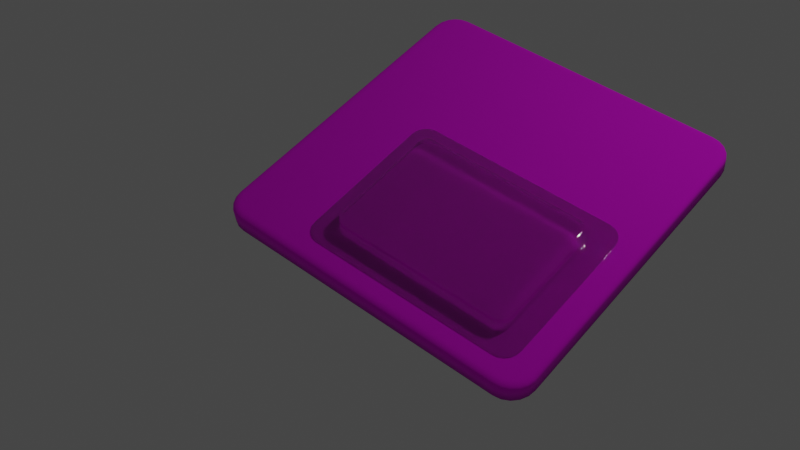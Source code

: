 # Source: case.blend  (saved by Blender 3.1.7; exported with 4.5.12 LTS)
import bpy
from mathutils import Matrix  # noqa: F401  (used for matrix-valued properties, if any)

bpy.ops.wm.read_factory_settings(use_empty=True)
scene = bpy.context.scene
scene.name = 'Scene'

# ---- collections
col_collection = bpy.data.collections.new('Collection'); scene.collection.children.link(col_collection)

# ---- images (referenced by path relative to the original .blend; pixels are not part of the script)
import os
ASSET_DIR = os.environ.get("B2B_ASSET_DIR", "")  # directory of the original .blend (textures are referenced by path, not embedded)
HERE = os.path.dirname(os.path.abspath(__file__))  # packed textures are extracted next to this script under _unpacked/

def load_image(name, relpath, width, height, colorspace="sRGB"):
    """Load a texture the original file referenced (path relative to the .blend, or extracted next to this script)."""
    p = next((c for c in (os.path.join(HERE, relpath), os.path.join(ASSET_DIR, relpath)) if relpath and os.path.exists(c)), "")
    if p:
        img = bpy.data.images.load(p, check_existing=True)
        img.name = name
    else:  # same state as the original file: an image datablock whose file is absent (Cycles renders it pink)
        img = bpy.data.images.new(name, width, height)
        img.source = "FILE"
        img.filepath = "//" + (relpath or name)
    img.colorspace_settings.name = colorspace
    return img
img_texture11_png = load_image('texture11.png', 'texture11.png', 1024, 1024, 'sRGB')

# ---- materials (node trees are filled in below, after node groups)
mat_material = bpy.data.materials.new('Material')
mat_material.alpha_threshold = 0.0
mat_material.use_transparent_shadow = False
mat_material.line_color = (0.0, 0.0, 0.0, 1.0)
mat_material_001 = bpy.data.materials.new('Material.001')
mat_material_001.use_transparent_shadow = False
mat_material_001.use_raytrace_refraction = True
mat_material_001.use_screen_refraction = True
mat_material_001.thickness_mode = 'SLAB'

# ---- material node trees
mat_material.use_nodes = True; mat_material.node_tree.nodes.clear()
_N = mat_material.node_tree.nodes; _L = mat_material.node_tree.links
n0 = _N.new('ShaderNodeOutputMaterial'); n0.name = 'Material Output'; n0.location = (300, 300)
n1 = _N.new('ShaderNodeBsdfPrincipled'); n1.name = 'Principled BSDF'; n1.location = (10, 300)
n1.distribution = 'GGX'
n1.subsurface_method = 'RANDOM_WALK_SKIN'
n1.inputs[2].default_value = 1.0
n1.inputs[3].default_value = 1.45
n1.inputs[27].default_value = (0.9911, 0.02624, 0.1529, 1.0)
n2 = _N.new('ShaderNodeTexImage'); n2.name = 'Image Texture'; n2.location = (-365, 181)
n2.image = img_texture11_png
n2.interpolation = 'Cubic'
_L.new(n1.outputs[0], n0.inputs[0])
_L.new(n2.outputs[0], n1.inputs[0])
n0.is_active_output = True
mat_material_001.use_nodes = True; mat_material_001.node_tree.nodes.clear()
_N = mat_material_001.node_tree.nodes; _L = mat_material_001.node_tree.links
n0 = _N.new('ShaderNodeBsdfPrincipled'); n0.name = 'Principled BSDF'; n0.location = (10, 300)
n0.distribution = 'GGX'
n0.subsurface_method = 'RANDOM_WALK_SKIN'
n0.inputs[2].default_value = 0.0
n0.inputs[3].default_value = 1.45
n0.inputs[18].default_value = 1.0
n0.inputs[27].default_value = (0.0, 0.0, 0.0, 1.0)
n0.inputs[28].default_value = 1.0
n1 = _N.new('ShaderNodeOutputMaterial'); n1.name = 'Material Output'; n1.location = (300, 300)
_L.new(n0.outputs[0], n1.inputs[0])
n1.is_active_output = True

# ---- world
world_world = bpy.data.worlds.new('World'); scene.world = world_world
world_world.use_nodes = True; world_world.node_tree.nodes.clear()
_N = world_world.node_tree.nodes; _L = world_world.node_tree.links
n0 = _N.new('ShaderNodeOutputWorld'); n0.name = 'World Output'; n0.location = (300, 300)
n1 = _N.new('ShaderNodeBackground'); n1.name = 'Background'; n1.location = (10, 300)
n1.inputs[0].default_value = (0.05088, 0.05088, 0.05088, 1.0)
_L.new(n1.outputs[0], n0.inputs[0])
n0.is_active_output = True
world_world.color = (0.05088, 0.05088, 0.05088)
world_world.use_sun_shadow = False
world_world.sun_shadow_jitter_overblur = 0.0

# ---- cameras
cam_camera = bpy.data.cameras.new('Camera')
cam_camera.clip_end = 100.0
cam_camera.ortho_scale = 7.314

# ---- lights
light_light = bpy.data.lights.new('Light', 'POINT')
light_light.transmission_factor = 0.0
light_light.energy = 100.0
light_light.shadow_soft_size = 0.1
light_light.shadow_maximum_resolution = 0.006
light_light.use_absolute_resolution = True

# ---- meshes
me_cube = bpy.data.meshes.new('Cube')
me_cube.from_pydata([(0.8541, 1.0, -1.0), (1.0, 0.8541, -1.0), (0.8992, 0.9929, -1.0), (0.9399, 0.9721, -1.0), (0.9721, 0.9399, -1.0), (0.9929, 0.8992, -1.0), (1.0, -0.8541, -1.0), (0.8541, -1.0, -1.0), (0.9929, -0.8992, -1.0), (0.9721, -0.9399, -1.0), (0.9399, -0.9721, -1.0), (0.8992, -0.9929, -1.0), (-1.0, 0.8541, -1.0), (-0.8541, 1.0, -1.0), (-0.9929, 0.8992, -1.0), (-0.9721, 0.9399, -1.0), (-0.9399, 0.9721, -1.0), (-0.8992, 0.9929, -1.0), (-0.8541, -1.0, -1.0), (-1.0, -0.8541, -1.0), (-0.8992, -0.9929, -1.0), (-0.9399, -0.9721, -1.0), (-0.9721, -0.9399, -1.0), (-0.9929, -0.8992, -1.0), (0.9494, 0.8501, 1.182), (1.0, 0.8541, 0.6646), (0.965, 0.8513, 1.157), (0.9791, 0.8525, 1.084), (0.9903, 0.8533, 0.969), (0.9975, 0.8539, 0.8246), (0.8501, 0.9494, 1.182), (0.8541, 1.0, 0.6646), (0.8513, 0.965, 1.157), (0.8525, 0.9791, 1.084), (0.8533, 0.9903, 0.969), (0.8539, 0.9975, 0.8246), (0.9441, 0.8833, 1.182), (0.9929, 0.8992, 0.6646), (0.9592, 0.8882, 1.157), (0.9728, 0.8927, 1.084), (0.9835, 0.8962, 0.969), (0.9905, 0.8984, 0.8246), (0.9307, 0.9097, 1.182), (0.9721, 0.9399, 0.6646), (0.9435, 0.919, 1.157), (0.955, 0.9274, 1.084), (0.9642, 0.9341, 0.969), (0.9701, 0.9384, 0.8246), (0.9097, 0.9307, 1.182), (0.9399, 0.9721, 0.6646), (0.919, 0.9435, 1.157), (0.9274, 0.955, 1.084), (0.9341, 0.9642, 0.969), (0.9384, 0.9701, 0.8246), (0.8833, 0.9441, 1.182), (0.8992, 0.9929, 0.6646), (0.8882, 0.9592, 1.157), (0.8927, 0.9728, 1.084), (0.8962, 0.9835, 0.969), (0.8984, 0.9905, 0.8246), (0.8501, -0.9494, 1.182), (0.8541, -1.0, 0.6646), (0.8513, -0.965, 1.157), (0.8525, -0.9791, 1.084), (0.8533, -0.9903, 0.969), (0.8539, -0.9975, 0.8246), (0.9494, -0.8501, 1.182), (1.0, -0.8541, 0.6646), (0.965, -0.8513, 1.157), (0.9791, -0.8525, 1.084), (0.9903, -0.8533, 0.969), (0.9975, -0.8539, 0.8246), (0.8833, -0.9441, 1.182), (0.8992, -0.9929, 0.6646), (0.8882, -0.9592, 1.157), (0.8927, -0.9728, 1.084), (0.8962, -0.9835, 0.969), (0.8984, -0.9905, 0.8246), (0.9097, -0.9307, 1.182), (0.9399, -0.9721, 0.6646), (0.919, -0.9435, 1.157), (0.9274, -0.955, 1.084), (0.9341, -0.9642, 0.969), (0.9384, -0.9701, 0.8246), (0.9307, -0.9097, 1.182), (0.9721, -0.9399, 0.6646), (0.9435, -0.919, 1.157), (0.955, -0.9274, 1.084), (0.9642, -0.9341, 0.969), (0.9701, -0.9384, 0.8246), (0.9441, -0.8833, 1.182), (0.9929, -0.8992, 0.6646), (0.9592, -0.8882, 1.157), (0.9728, -0.8927, 1.084), (0.9835, -0.8962, 0.969), (0.9905, -0.8984, 0.8246), (-0.8501, 0.9494, 1.182), (-0.8541, 1.0, 0.6646), (-0.8513, 0.965, 1.157), (-0.8525, 0.9791, 1.084), (-0.8533, 0.9903, 0.969), (-0.8539, 0.9975, 0.8246), (-0.9494, 0.8501, 1.182), (-1.0, 0.8541, 0.6646), (-0.965, 0.8513, 1.157), (-0.9791, 0.8525, 1.084), (-0.9903, 0.8533, 0.969), (-0.9975, 0.8539, 0.8246), (-0.8833, 0.9441, 1.182), (-0.8992, 0.9929, 0.6646), (-0.8882, 0.9592, 1.157), (-0.8927, 0.9728, 1.084), (-0.8962, 0.9835, 0.969), (-0.8984, 0.9905, 0.8246), (-0.9097, 0.9307, 1.182), (-0.9399, 0.9721, 0.6646), (-0.919, 0.9435, 1.157), (-0.9274, 0.955, 1.084), (-0.9341, 0.9642, 0.969), (-0.9384, 0.9701, 0.8246), (-0.9307, 0.9097, 1.182), (-0.9721, 0.9399, 0.6646), (-0.9435, 0.919, 1.157), (-0.955, 0.9274, 1.084), (-0.9642, 0.9341, 0.969), (-0.9701, 0.9384, 0.8246), (-0.9441, 0.8833, 1.182), (-0.9929, 0.8992, 0.6646), (-0.9592, 0.8882, 1.157), (-0.9728, 0.8927, 1.084), (-0.9835, 0.8962, 0.969), (-0.9905, 0.8984, 0.8246), (-0.9494, -0.8501, 1.182), (-1.0, -0.8541, 0.6646), (-0.965, -0.8513, 1.157), (-0.9791, -0.8525, 1.084), (-0.9903, -0.8533, 0.969), (-0.9975, -0.8539, 0.8246), (-0.8501, -0.9494, 1.182), (-0.8541, -1.0, 0.6646), (-0.8513, -0.965, 1.157), (-0.8525, -0.9791, 1.084), (-0.8533, -0.9903, 0.969), (-0.8539, -0.9975, 0.8246), (-0.9441, -0.8833, 1.182), (-0.9929, -0.8992, 0.6646), (-0.9592, -0.8882, 1.157), (-0.9728, -0.8927, 1.084), (-0.9835, -0.8962, 0.969), (-0.9905, -0.8984, 0.8246), (-0.9307, -0.9097, 1.182), (-0.9721, -0.9399, 0.6646), (-0.9435, -0.919, 1.157), (-0.955, -0.9274, 1.084), (-0.9642, -0.9341, 0.969), (-0.9701, -0.9384, 0.8246), (-0.9097, -0.9307, 1.182), (-0.9399, -0.9721, 0.6646), (-0.919, -0.9435, 1.157), (-0.9274, -0.955, 1.084), (-0.9341, -0.9642, 0.969), (-0.9384, -0.9701, 0.8246), (-0.8833, -0.9441, 1.182), (-0.8992, -0.9929, 0.6646), (-0.8882, -0.9592, 1.157), (-0.8927, -0.9728, 1.084), (-0.8962, -0.9835, 0.969), (-0.8984, -0.9905, 0.8246)], [], [(12, 14, 15, 16, 17, 13, 0, 2, 3, 4, 5, 1, 6, 8, 9, 10, 11, 7, 18, 20, 21, 22, 23, 19), (109, 17, 16, 115), (91, 8, 6, 67), (55, 2, 0, 31), (24, 36, 42, 48, 54, 30, 96, 108, 114, 120, 126, 102, 132, 144, 150, 156, 162, 138, 60, 72, 78, 84, 90, 66), (1, 25, 67, 6), (43, 4, 3, 49), (49, 3, 2, 55), (61, 7, 11, 73), (13, 97, 31, 0), (22, 151, 145, 23), (20, 163, 157, 21), (21, 157, 151, 22), (18, 139, 163, 20), (7, 61, 139, 18), (79, 10, 9, 85), (85, 9, 8, 91), (97, 13, 17, 109), (73, 11, 10, 79), (127, 14, 12, 103), (115, 16, 15, 121), (121, 15, 14, 127), (23, 145, 133, 19), (19, 133, 103, 12), (37, 5, 4, 43), (36, 24, 26, 38), (38, 26, 27, 39), (39, 27, 28, 40), (40, 28, 29, 41), (41, 29, 25, 37), (42, 36, 38, 44), (44, 38, 39, 45), (45, 39, 40, 46), (46, 40, 41, 47), (47, 41, 37, 43), (48, 42, 44, 50), (50, 44, 45, 51), (51, 45, 46, 52), (52, 46, 47, 53), (53, 47, 43, 49), (54, 48, 50, 56), (56, 50, 51, 57), (57, 51, 52, 58), (58, 52, 53, 59), (59, 53, 49, 55), (30, 54, 56, 32), (32, 56, 57, 33), (33, 57, 58, 34), (34, 58, 59, 35), (35, 59, 55, 31), (138, 162, 164, 140), (140, 164, 165, 141), (141, 165, 166, 142), (142, 166, 167, 143), (143, 167, 163, 139), (162, 156, 158, 164), (164, 158, 159, 165), (165, 159, 160, 166), (166, 160, 161, 167), (167, 161, 157, 163), (156, 150, 152, 158), (158, 152, 153, 159), (159, 153, 154, 160), (160, 154, 155, 161), (161, 155, 151, 157), (150, 144, 146, 152), (152, 146, 147, 153), (153, 147, 148, 154), (154, 148, 149, 155), (155, 149, 145, 151), (144, 132, 134, 146), (146, 134, 135, 147), (147, 135, 136, 148), (148, 136, 137, 149), (149, 137, 133, 145), (72, 60, 62, 74), (74, 62, 63, 75), (75, 63, 64, 76), (76, 64, 65, 77), (77, 65, 61, 73), (78, 72, 74, 80), (80, 74, 75, 81), (81, 75, 76, 82), (82, 76, 77, 83), (83, 77, 73, 79), (84, 78, 80, 86), (86, 80, 81, 87), (87, 81, 82, 88), (88, 82, 83, 89), (89, 83, 79, 85), (90, 84, 86, 92), (92, 86, 87, 93), (93, 87, 88, 94), (94, 88, 89, 95), (95, 89, 85, 91), (66, 90, 92, 68), (68, 92, 93, 69), (69, 93, 94, 70), (70, 94, 95, 71), (71, 95, 91, 67), (108, 96, 98, 110), (110, 98, 99, 111), (111, 99, 100, 112), (112, 100, 101, 113), (113, 101, 97, 109), (114, 108, 110, 116), (116, 110, 111, 117), (117, 111, 112, 118), (118, 112, 113, 119), (119, 113, 109, 115), (120, 114, 116, 122), (122, 116, 117, 123), (123, 117, 118, 124), (124, 118, 119, 125), (125, 119, 115, 121), (126, 120, 122, 128), (128, 122, 123, 129), (129, 123, 124, 130), (130, 124, 125, 131), (131, 125, 121, 127), (102, 126, 128, 104), (104, 128, 129, 105), (105, 129, 130, 106), (106, 130, 131, 107), (107, 131, 127, 103), (96, 30, 32, 98), (98, 32, 33, 99), (99, 33, 34, 100), (100, 34, 35, 101), (101, 35, 31, 97), (24, 66, 68, 26), (26, 68, 69, 27), (27, 69, 70, 28), (28, 70, 71, 29), (29, 71, 67, 25), (103, 133, 137, 107), (107, 137, 136, 106), (106, 136, 135, 105), (105, 135, 134, 104), (104, 134, 132, 102), (139, 61, 65, 143), (143, 65, 64, 142), (142, 64, 63, 141), (141, 63, 62, 140), (140, 62, 60, 138), (25, 1, 5, 37)])
me_cube.polygons.foreach_set('use_smooth', [True] * 146)
_uv = me_cube.uv_layers.new(name='UVMap')
_uv.uv.foreach_set('vector', [1.881, 0.9153, 1.878, 0.9367, 1.868, 0.9559, 1.853, 0.9712, 1.833, 0.9811, 1.812, 0.9845, 1.002, 0.9845, 0.9807, 0.9811, 0.9614, 0.9713, 0.9461, 0.9559, 0.9363, 0.9367, 0.9329, 0.9153, 0.9329, 0.1054, 0.9363, 0.084, 0.9461, 0.06471, 0.9614, 0.04941, 0.9807, 0.03958, 1.002, 0.0362, 1.812, 0.0362, 1.833, 0.03958, 1.853, 0.04941, 1.868, 0.06471, 1.878, 0.084, 1.881, 0.1054, 0.008663, 1.885, 0.9329, 1.885, 0.9329, 1.904, 0.008663, 1.904, 0.008663, 0.084, 0.9329, 0.084, 0.9329, 0.1054, 0.008663, 0.1054, 0.008663, 1.032, 0.9329, 1.032, 0.9329, 1.054, 0.008663, 1.054, -0.03935, 0.9134, -0.04184, 0.9292, -0.04821, 0.9417, -0.05814, 0.9516, -0.07065, 0.958, -0.08641, 0.9605, -0.8925, 0.9605, -0.9083, 0.958, -0.9208, 0.9516, -0.9307, 0.9417, -0.9371, 0.9292, -0.9396, 0.9134, -0.9396, 0.1073, -0.9371, 0.09151, -0.9307, 0.079, -0.9208, 0.06907, -0.9083, 0.0627, -0.8925, 0.0602, -0.08641, 0.0602, -0.07065, 0.0627, -0.05814, 0.06907, -0.04822, 0.079, -0.04184, 0.09151, -0.03935, 0.1073, 0.9329, 0.9153, 0.008663, 0.9153, 0.008663, 0.1054, 0.9329, 0.1054, 0.008663, 0.9559, 0.9329, 0.9559, 0.9329, 1.013, 0.008663, 1.013, 0.008663, 1.013, 0.9329, 1.013, 0.9329, 1.032, 0.008663, 1.032, 0.008663, -0.03298, 0.9329, -0.03298, 0.9329, -0.0116, 0.008663, -0.0116, 0.9329, 1.864, 0.008663, 1.864, 0.008663, 1.054, 0.9329, 1.054, 0.9329, 2.852, 0.008663, 2.852, 0.008663, 2.833, 0.9329, 2.833, 0.9329, -0.8643, 0.008663, -0.8643, 0.008663, -0.8836, 0.9329, -0.8835, 0.9329, 2.881, 0.008663, 2.881, 0.008663, 2.852, 0.9329, 2.852, 0.9329, -0.8429, 0.008663, -0.8429, 0.008663, -0.8643, 0.9329, -0.8643, 0.9329, -0.03298, 0.008663, -0.03298, 0.008663, -0.8429, 0.9329, -0.8429, 0.008663, 0.007682, 0.9329, 0.007682, 0.9329, 0.06471, 0.008663, 0.06471, 0.008663, 0.06471, 0.9329, 0.06471, 0.9329, 0.084, 0.008663, 0.084, 0.008663, 1.864, 0.9329, 1.864, 0.9329, 1.885, 0.008663, 1.885, 0.008663, -0.0116, 0.9329, -0.0116, 0.9329, 0.007682, 0.008663, 0.007682, 0.008663, 1.981, 0.9329, 1.981, 0.9329, 2.002, 0.008663, 2.002, 0.008663, 1.904, 0.9329, 1.904, 0.9329, 1.961, 0.008663, 1.961, 0.008663, 1.961, 0.9329, 1.961, 0.9329, 1.981, 0.008663, 1.981, 0.9329, 2.833, 0.008663, 2.833, 0.008663, 2.812, 0.9329, 2.812, 0.9329, 2.812, 0.008663, 2.812, 0.008663, 2.002, 0.9329, 2.002, 0.008663, 0.9367, 0.9329, 0.9367, 0.9329, 0.9559, 0.008663, 0.9559, -0.04184, 0.9292, -0.03935, 0.9134, -0.03193, 0.914, -0.0347, 0.9315, -0.0347, 0.9315, -0.03193, 0.914, -0.02524, 0.9145, -0.02825, 0.9336, -0.02825, 0.9336, -0.02524, 0.9145, -0.005447, 0.9153, -0.005447, 0.9359, -0.005447, 0.9359, -0.005447, 0.9153, 0.001245, 0.9153, 0.001245, 0.9365, 0.001245, 0.9365, 0.001245, 0.9153, 0.008663, 0.9153, 0.008663, 0.9367, -0.04821, 0.9417, -0.04184, 0.9292, -0.0347, 0.9315, -0.04214, 0.9461, -0.04214, 0.9461, -0.0347, 0.9315, -0.02825, 0.9336, -0.03666, 0.9501, -0.03666, 0.9501, -0.02825, 0.9336, -0.01906, 0.9373, -0.02822, 0.9553, -0.005447, 0.9553, -0.005447, 0.9373, 0.001245, 0.9368, 0.001245, 0.9558, 0.001245, 0.9558, 0.001245, 0.9368, 0.008663, 0.9367, 0.008663, 0.9559, -0.05814, 0.9516, -0.04821, 0.9417, -0.04214, 0.9461, -0.05373, 0.9577, -0.05373, 0.9577, -0.04214, 0.9461, -0.03666, 0.9501, -0.04975, 0.9631, -0.04975, 0.9631, -0.03666, 0.9501, -0.02907, 0.9565, -0.04334, 0.9707, -0.005447, 1.011, -0.005447, 0.9579, 0.001245, 0.9564, 0.001245, 1.012, 0.001245, 1.012, 0.001245, 0.9564, 0.008663, 0.9559, 0.008663, 1.013, -0.07065, 0.958, -0.05814, 0.9516, -0.05373, 0.9577, -0.06833, 0.9651, -0.06833, 0.9651, -0.05373, 0.9577, -0.04975, 0.9631, -0.06624, 0.9715, -0.06624, 0.9715, -0.04975, 0.9631, -0.0445, 0.9716, -0.06249, 0.9807, -0.005447, 1.032, -0.005447, 1.014, 0.001245, 1.013, 0.001245, 1.032, 0.001245, 1.032, 0.001245, 1.013, 0.008663, 1.013, 0.008663, 1.032, -0.08641, 0.9605, -0.07065, 0.958, -0.06833, 0.9651, -0.08583, 0.9679, -0.08583, 0.9679, -0.06833, 0.9651, -0.06624, 0.9715, -0.0853, 0.9746, -0.0853, 0.9746, -0.06624, 0.9715, -0.06386, 0.9812, -0.08416, 0.9844, -0.005447, 1.053, -0.005447, 1.033, 0.001245, 1.032, 0.001245, 1.054, 0.001245, 1.054, 0.001245, 1.032, 0.008663, 1.032, 0.008663, 1.054, -0.8925, 0.0602, -0.9083, 0.0627, -0.9106, 0.05556, -0.8931, 0.05278, -0.8931, 0.05278, -0.9106, 0.05556, -0.9127, 0.04911, -0.8937, 0.04609, -0.8937, 0.04609, -0.9127, 0.04911, -0.9151, 0.03947, -0.8948, 0.03625, -0.005447, -0.8432, -0.005447, -0.8635, 0.001245, -0.8641, 0.001245, -0.843, 0.001245, -0.843, 0.001245, -0.8641, 0.008663, -0.8643, 0.008663, -0.8429, -0.9083, 0.0627, -0.9208, 0.06907, -0.9252, 0.063, -0.9106, 0.05556, -0.9106, 0.05556, -0.9252, 0.063, -0.9292, 0.05752, -0.9127, 0.04911, -0.9127, 0.04911, -0.9292, 0.05752, -0.9344, 0.04908, -0.9165, 0.03991, -0.005447, -0.8649, -0.005447, -0.8829, 0.001245, -0.8834, 0.001245, -0.8644, 0.001245, -0.8644, 0.001245, -0.8834, 0.008663, -0.8836, 0.008663, -0.8643, -0.9208, 0.06907, -0.9307, 0.079, -0.9368, 0.07458, -0.9252, 0.063, -0.9252, 0.063, -0.9368, 0.07458, -0.9423, 0.0706, -0.9292, 0.05752, -0.9292, 0.05752, -0.9423, 0.0706, -0.9499, 0.0642, -0.9356, 0.04992, -0.005447, 2.88, -0.005447, 2.853, 0.001245, 2.853, 0.001245, 2.881, 0.001245, 2.881, 0.001245, 2.853, 0.008663, 2.852, 0.008663, 2.881, -0.9307, 0.079, -0.9371, 0.09151, -0.9442, 0.08919, -0.9368, 0.07458, -0.9368, 0.07458, -0.9442, 0.08919, -0.9507, 0.08709, -0.9423, 0.0706, -0.9423, 0.0706, -0.9507, 0.08709, -0.9599, 0.08335, -0.9507, 0.06536, -0.005447, 2.852, -0.005447, 2.834, 0.001245, 2.833, 0.001245, 2.852, 0.001245, 2.852, 0.001245, 2.833, 0.008663, 2.833, 0.008663, 2.852, -0.9371, 0.09151, -0.9396, 0.1073, -0.947, 0.1067, -0.9442, 0.08919, -0.9442, 0.08919, -0.947, 0.1067, -0.9537, 0.1062, -0.9507, 0.08709, -0.9507, 0.08709, -0.9537, 0.1062, -0.9635, 0.105, -0.9603, 0.08472, -0.005447, 2.832, -0.005446, 2.812, 0.001245, 2.812, 0.001245, 2.833, 0.001245, 2.833, 0.001245, 2.812, 0.008663, 2.812, 0.008663, 2.833, -0.07065, 0.0627, -0.08641, 0.0602, -0.08582, 0.05278, -0.06833, 0.05556, -0.06833, 0.05556, -0.08582, 0.05278, -0.0853, 0.04609, -0.06624, 0.04911, -0.06624, 0.04911, -0.0853, 0.04609, -0.08416, 0.03625, -0.06386, 0.03947, -0.005447, -0.01232, -0.005447, -0.03262, 0.001245, -0.03289, 0.001245, -0.01179, 0.001245, -0.01179, 0.001245, -0.03289, 0.008663, -0.03298, 0.008663, -0.0116, -0.05814, 0.06907, -0.07065, 0.0627, -0.06833, 0.05556, -0.05373, 0.063, -0.05373, 0.063, -0.06833, 0.05556, -0.06624, 0.04911, -0.04975, 0.05751, -0.04975, 0.05751, -0.06624, 0.04911, -0.06249, 0.03991, -0.0445, 0.04908, -0.005447, 0.007035, -0.005447, -0.01096, 0.001245, -0.01144, 0.001245, 0.007516, 0.001245, 0.007516, 0.001245, -0.01144, 0.008663, -0.0116, 0.008663, 0.007682, -0.04822, 0.079, -0.05814, 0.06907, -0.05373, 0.063, -0.04214, 0.07458, -0.04214, 0.07458, -0.05373, 0.063, -0.04975, 0.05751, -0.03666, 0.0706, -0.03666, 0.0706, -0.04975, 0.05751, -0.04334, 0.04992, -0.02907, 0.0642, -0.005447, 0.0628, -0.005447, 0.009596, 0.001245, 0.008172, 0.001245, 0.06422, 0.001245, 0.06422, 0.001245, 0.008172, 0.008663, 0.007682, 0.008663, 0.06471, -0.04184, 0.09151, -0.04822, 0.079, -0.04214, 0.07458, -0.0347, 0.08919, -0.0347, 0.08919, -0.04214, 0.07458, -0.03666, 0.0706, -0.02826, 0.08709, -0.02826, 0.08709, -0.03666, 0.0706, -0.02822, 0.06536, -0.01906, 0.08335, -0.005447, 0.08335, -0.005447, 0.06536, 0.001245, 0.06488, 0.001245, 0.08383, 0.001245, 0.08383, 0.001245, 0.06488, 0.008663, 0.06471, 0.008663, 0.084, -0.03935, 0.1073, -0.04184, 0.09151, -0.0347, 0.08919, -0.03193, 0.1067, -0.03193, 0.1067, -0.0347, 0.08919, -0.02826, 0.08709, -0.02524, 0.1062, -0.02524, 0.1062, -0.02826, 0.08709, -0.005447, 0.08472, -0.005447, 0.1054, -0.005447, 0.1054, -0.005447, 0.08472, 0.001245, 0.08418, 0.001245, 0.1054, 0.001245, 0.1054, 0.001245, 0.08418, 0.008663, 0.084, 0.008663, 0.1054, -0.9083, 0.958, -0.8925, 0.9605, -0.8931, 0.9679, -0.9106, 0.9651, -0.9106, 0.9651, -0.8931, 0.9679, -0.8936, 0.9746, -0.9127, 0.9715, -0.9127, 0.9715, -0.8936, 0.9746, -0.8948, 0.9844, -0.9151, 0.9812, -0.005447, 1.884, -0.005447, 1.864, 0.001245, 1.864, 0.001245, 1.885, 0.001245, 1.885, 0.001245, 1.864, 0.008663, 1.864, 0.008663, 1.885, -0.9208, 0.9516, -0.9083, 0.958, -0.9106, 0.9651, -0.9252, 0.9577, -0.9252, 0.9577, -0.9106, 0.9651, -0.9127, 0.9715, -0.9292, 0.9631, -0.9292, 0.9631, -0.9127, 0.9715, -0.9165, 0.9807, -0.9344, 0.9716, -0.005447, 1.904, -0.005447, 1.886, 0.001245, 1.885, 0.001245, 1.904, 0.001245, 1.904, 0.001245, 1.885, 0.008663, 1.885, 0.008663, 1.904, -0.9307, 0.9417, -0.9208, 0.9516, -0.9252, 0.9577, -0.9368, 0.9461, -0.9368, 0.9461, -0.9252, 0.9577, -0.9292, 0.9631, -0.9423, 0.9501, -0.9423, 0.9501, -0.9292, 0.9631, -0.9356, 0.9707, -0.9499, 0.9565, -0.005447, 1.959, -0.005447, 1.906, 0.001245, 1.905, 0.001245, 1.961, 0.001245, 1.961, 0.001245, 1.905, 0.008663, 1.904, 0.008663, 1.961, -0.9371, 0.9292, -0.9307, 0.9417, -0.9368, 0.9461, -0.9442, 0.9315, -0.9442, 0.9315, -0.9368, 0.9461, -0.9423, 0.9501, -0.9507, 0.9336, -0.9507, 0.9336, -0.9423, 0.9501, -0.9507, 0.9553, -0.9599, 0.9373, -0.005447, 1.98, -0.005447, 1.962, 0.001245, 1.961, 0.001245, 1.98, 0.001245, 1.98, 0.001245, 1.961, 0.008663, 1.961, 0.008663, 1.981, -0.9396, 0.9134, -0.9371, 0.9292, -0.9442, 0.9315, -0.947, 0.914, -0.947, 0.914, -0.9442, 0.9315, -0.9507, 0.9336, -0.9537, 0.9145, -0.9537, 0.9145, -0.9507, 0.9336, -0.9603, 0.9359, -0.9635, 0.9156, -0.005447, 2.002, -0.005447, 1.981, 0.001245, 1.981, 0.001245, 2.002, 0.001245, 2.002, 0.001245, 1.981, 0.008663, 1.981, 0.008663, 2.002, -0.8925, 0.9605, -0.08641, 0.9605, -0.08583, 0.9679, -0.8931, 0.9679, -0.8931, 0.9679, -0.08583, 0.9679, -0.0853, 0.9746, -0.8936, 0.9746, -0.8936, 0.9746, -0.0853, 0.9746, -0.08488, 0.9845, -0.8941, 0.9845, -0.005447, 1.863, -0.005447, 1.054, 0.001245, 1.054, 0.001245, 1.863, 0.001245, 1.863, 0.001245, 1.054, 0.008663, 1.054, 0.008663, 1.864, -0.03935, 0.9134, -0.03935, 0.1073, -0.03193, 0.1067, -0.03193, 0.914, -0.03193, 0.914, -0.03193, 0.1067, -0.02524, 0.1062, -0.02524, 0.9145, -0.02524, 0.9145, -0.02524, 0.1062, -0.005447, 0.1054, -0.005447, 0.9153, -0.005447, 0.9153, -0.005447, 0.1054, 0.001245, 0.1054, 0.001245, 0.9153, 0.001245, 0.9153, 0.001245, 0.1054, 0.008663, 0.1054, 0.008663, 0.9153, 0.008663, 2.002, 0.008663, 2.812, 0.001245, 2.812, 0.001245, 2.002, 0.001245, 2.002, 0.001245, 2.812, -0.005447, 2.811, -0.005447, 2.002, -0.9636, 0.9149, -0.9636, 0.1057, -0.9537, 0.1062, -0.9537, 0.9145, -0.9537, 0.9145, -0.9537, 0.1062, -0.947, 0.1067, -0.947, 0.914, -0.947, 0.914, -0.947, 0.1067, -0.9396, 0.1073, -0.9396, 0.9134, 0.008663, -0.8429, 0.008663, -0.03298, 0.001245, -0.03307, 0.001245, -0.8428, 0.001245, -0.8428, 0.001245, -0.03307, -0.005447, -0.03334, -0.005447, -0.8425, -0.8941, 0.0362, -0.08488, 0.0362, -0.0853, 0.04609, -0.8937, 0.04609, -0.8937, 0.04609, -0.0853, 0.04609, -0.08582, 0.05278, -0.8931, 0.05278, -0.8931, 0.05278, -0.08582, 0.05278, -0.08641, 0.0602, -0.8925, 0.0602, 0.008663, 0.9153, 0.9329, 0.9153, 0.9329, 0.9367, 0.008663, 0.9367])
me_cube.materials.append(mat_material)
me_cube.use_remesh_preserve_volume = False
me_cube.use_remesh_preserve_attributes = False
me_cube.use_mirror_vertex_groups = False
me_cube.update()
me_cube_002 = bpy.data.meshes.new('Cube.002')
me_cube_002.from_pydata([(-0.8023, -1.0, -0.01261), (-1.0, -0.8023, -0.01261), (-0.8634, -0.9903, -0.01261), (-0.9185, -0.9622, -0.01261), (-0.9622, -0.9185, -0.01261), (-0.9903, -0.8634, -0.01261), (1.304, 2.082, -0.01261), (1.267, 2.154, -0.01261), (1.209, 2.212, -0.01261), (1.137, 2.249, -0.01261), (1.317, 2.001, -0.01261), (1.056, 2.261, -0.01261), (-1.0, 1.747, -0.01261), (-0.8023, 1.945, -0.01261), (-0.9903, 1.808, -0.01261), (-0.9622, 1.863, -0.01261), (-0.9185, 1.907, -0.01261), (-0.8634, 1.935, -0.01261), (1.137, -1.304, -0.01261), (1.209, -1.267, -0.01261), (1.267, -1.209, -0.01261), (1.304, -1.137, -0.01261), (1.056, -1.317, -0.01261), (1.317, -1.056, -0.01261), (1.0, -0.8023, -0.01261), (0.8023, -1.0, -0.01261), (0.9903, -0.8634, -0.01261), (0.9622, -0.9185, -0.01261), (0.9185, -0.9622, -0.01261), (0.8634, -0.9903, -0.01261), (-1.137, 2.249, -0.01261), (-1.209, 2.212, -0.01261), (-1.267, 2.154, -0.01261), (-1.304, 2.082, -0.01261), (-1.056, 2.261, -0.01261), (-1.317, 2.001, -0.01261), (0.8023, 1.945, -0.01261), (1.0, 1.747, -0.01261), (0.8634, 1.935, -0.01261), (0.9185, 1.907, -0.01261), (0.9622, 1.863, -0.01261), (0.9903, 1.808, -0.01261), (-1.304, -1.137, -0.01261), (-1.267, -1.209, -0.01261), (-1.209, -1.267, -0.01261), (-1.137, -1.304, -0.01261), (-1.317, -1.056, -0.01261), (-1.056, -1.317, -0.01261), (-0.9142, -0.7955, 1.362), (-1.0, -0.8023, 0.9299), (-0.9571, -0.7989, 1.304), (-0.9885, -0.8014, 1.146), (-0.7955, -0.9142, 1.362), (-0.8023, -1.0, 0.9299), (-0.7989, -0.9571, 1.304), (-0.8014, -0.9885, 1.146), (-0.9077, -0.8365, 1.362), (-0.9903, -0.8634, 0.9299), (-0.949, -0.85, 1.304), (-0.9793, -0.8598, 1.146), (-0.892, -0.8674, 1.362), (-0.9622, -0.9185, 0.9299), (-0.9271, -0.893, 1.304), (-0.9528, -0.9117, 1.146), (-0.8674, -0.892, 1.362), (-0.9185, -0.9622, 0.9299), (-0.893, -0.9271, 1.304), (-0.9117, -0.9528, 1.146), (-0.8365, -0.9077, 1.362), (-0.8634, -0.9903, 0.9299), (-0.85, -0.949, 1.304), (-0.8598, -0.9793, 1.146), (-0.7955, 1.859, 1.362), (-0.8023, 1.945, 0.9299), (-0.7989, 1.902, 1.304), (-0.8014, 1.933, 1.146), (-0.9142, 1.741, 1.362), (-1.0, 1.747, 0.9299), (-0.9571, 1.744, 1.304), (-0.9885, 1.746, 1.146), (-0.8365, 1.853, 1.362), (-0.8634, 1.935, 0.9299), (-0.85, 1.894, 1.304), (-0.8598, 1.924, 1.146), (-0.8674, 1.837, 1.362), (-0.9185, 1.907, 0.9299), (-0.893, 1.872, 1.304), (-0.9117, 1.898, 1.146), (-0.892, 1.812, 1.362), (-0.9622, 1.863, 0.9299), (-0.9271, 1.838, 1.304), (-0.9528, 1.857, 1.146), (-0.9077, 1.782, 1.362), (-0.9903, 1.808, 0.9299), (-0.949, 1.795, 1.304), (-0.9793, 1.805, 1.146), (0.7955, -0.9142, 1.362), (0.8023, -1.0, 0.9299), (0.7989, -0.9571, 1.304), (0.8014, -0.9885, 1.146), (0.9142, -0.7955, 1.362), (1.0, -0.8023, 0.9299), (0.9571, -0.7989, 1.304), (0.9885, -0.8014, 1.146), (0.8365, -0.9077, 1.362), (0.8634, -0.9903, 0.9299), (0.85, -0.949, 1.304), (0.8598, -0.9793, 1.146), (0.8674, -0.892, 1.362), (0.9185, -0.9622, 0.9299), (0.893, -0.9271, 1.304), (0.9117, -0.9528, 1.146), (0.892, -0.8674, 1.362), (0.9622, -0.9185, 0.9299), (0.9271, -0.893, 1.304), (0.9528, -0.9117, 1.146), (0.9077, -0.8365, 1.362), (0.9903, -0.8634, 0.9299), (0.949, -0.85, 1.304), (0.9793, -0.8598, 1.146), (0.9142, 1.741, 1.362), (1.0, 1.747, 0.9299), (0.9571, 1.744, 1.304), (0.9885, 1.746, 1.146), (0.7955, 1.859, 1.362), (0.8023, 1.945, 0.9299), (0.7989, 1.902, 1.304), (0.8014, 1.933, 1.146), (0.9077, 1.782, 1.362), (0.9903, 1.808, 0.9299), (0.949, 1.795, 1.304), (0.9793, 1.805, 1.146), (0.892, 1.812, 1.362), (0.9622, 1.863, 0.9299), (0.9271, 1.838, 1.304), (0.9528, 1.857, 1.146), (0.8674, 1.837, 1.362), (0.9185, 1.907, 0.9299), (0.893, 1.872, 1.304), (0.9117, 1.898, 1.146), (0.8365, 1.853, 1.362), (0.8634, 1.935, 0.9299), (0.85, 1.894, 1.304), (0.8598, 1.924, 1.146), (1.304, 2.082, -0.2759), (1.267, 2.154, -0.2759), (1.209, 2.212, -0.2759), (1.137, 2.249, -0.2759), (1.317, 2.001, -0.2759), (1.056, 2.261, -0.2759), (1.137, -1.304, -0.2759), (1.209, -1.267, -0.2759), (1.267, -1.209, -0.2759), (1.304, -1.137, -0.2759), (1.056, -1.317, -0.2759), (1.317, -1.056, -0.2759), (-1.137, 2.249, -0.2759), (-1.209, 2.212, -0.2759), (-1.267, 2.154, -0.2759), (-1.304, 2.082, -0.2759), (-1.056, 2.261, -0.2759), (-1.317, 2.001, -0.2759), (-1.304, -1.137, -0.2759), (-1.267, -1.209, -0.2759), (-1.209, -1.267, -0.2759), (-1.137, -1.304, -0.2759), (-1.317, -1.056, -0.2759), (-1.056, -1.317, -0.2759)], [], [(4, 61, 57, 5), (105, 29, 28, 109), (0, 53, 69, 2), (120, 128, 132, 136, 140, 124, 72, 80, 84, 88, 92, 76, 48, 56, 60, 64, 68, 52, 96, 104, 108, 112, 116, 100), (93, 14, 12, 77), (25, 97, 53, 0), (73, 13, 17, 81), (2, 69, 65, 3), (3, 65, 61, 4), (1, 49, 77, 12), (13, 73, 125, 36), (85, 16, 15, 89), (89, 15, 14, 93), (97, 25, 29, 105), (81, 17, 16, 85), (141, 38, 36, 125), (133, 40, 39, 137), (137, 39, 38, 141), (33, 32, 158, 159), (129, 41, 40, 133), (117, 26, 24, 101), (109, 28, 27, 113), (113, 27, 26, 117), (121, 37, 41, 129), (37, 121, 101, 24), (2, 3, 44, 45), (52, 68, 70, 54), (54, 70, 71, 55), (55, 71, 69, 53), (68, 64, 66, 70), (70, 66, 67, 71), (71, 67, 65, 69), (64, 60, 62, 66), (66, 62, 63, 67), (67, 63, 61, 65), (60, 56, 58, 62), (62, 58, 59, 63), (63, 59, 57, 61), (56, 48, 50, 58), (58, 50, 51, 59), (59, 51, 49, 57), (80, 72, 74, 82), (82, 74, 75, 83), (83, 75, 73, 81), (84, 80, 82, 86), (86, 82, 83, 87), (87, 83, 81, 85), (88, 84, 86, 90), (90, 86, 87, 91), (91, 87, 85, 89), (92, 88, 90, 94), (94, 90, 91, 95), (95, 91, 89, 93), (76, 92, 94, 78), (78, 94, 95, 79), (79, 95, 93, 77), (128, 120, 122, 130), (130, 122, 123, 131), (131, 123, 121, 129), (132, 128, 130, 134), (134, 130, 131, 135), (135, 131, 129, 133), (136, 132, 134, 138), (138, 134, 135, 139), (139, 135, 133, 137), (140, 136, 138, 142), (142, 138, 139, 143), (143, 139, 137, 141), (124, 140, 142, 126), (126, 142, 143, 127), (127, 143, 141, 125), (104, 96, 98, 106), (106, 98, 99, 107), (107, 99, 97, 105), (108, 104, 106, 110), (110, 106, 107, 111), (111, 107, 105, 109), (112, 108, 110, 114), (114, 110, 111, 115), (115, 111, 109, 113), (116, 112, 114, 118), (118, 114, 115, 119), (119, 115, 113, 117), (100, 116, 118, 102), (102, 118, 119, 103), (103, 119, 117, 101), (48, 76, 78, 50), (50, 78, 79, 51), (51, 79, 77, 49), (96, 52, 54, 98), (98, 54, 55, 99), (99, 55, 53, 97), (101, 121, 123, 103), (103, 123, 122, 102), (102, 122, 120, 100), (125, 73, 75, 127), (127, 75, 74, 126), (126, 74, 72, 124), (5, 57, 49, 1), (27, 28, 19, 20), (41, 37, 10, 6), (1, 12, 35, 46), (14, 15, 32, 33), (29, 25, 22, 18), (5, 1, 46, 42), (13, 36, 11, 34), (38, 39, 8, 9), (16, 17, 30, 31), (37, 24, 23, 10), (3, 4, 43, 44), (26, 27, 20, 21), (0, 2, 45, 47), (40, 41, 6, 7), (25, 0, 47, 22), (12, 14, 33, 35), (28, 29, 18, 19), (36, 38, 9, 11), (15, 16, 31, 32), (4, 5, 42, 43), (24, 26, 21, 23), (39, 40, 7, 8), (17, 13, 34, 30), (7, 6, 144, 145), (42, 46, 166, 162), (46, 35, 161, 166), (43, 42, 162, 163), (18, 22, 154, 150), (6, 10, 148, 144), (32, 31, 157, 158), (11, 9, 147, 149), (21, 20, 152, 153), (35, 33, 159, 161), (10, 23, 155, 148), (23, 21, 153, 155), (44, 43, 163, 164), (34, 11, 149, 160), (45, 44, 164, 165), (9, 8, 146, 147), (31, 30, 156, 157), (22, 47, 167, 154), (8, 7, 145, 146), (30, 34, 160, 156), (20, 19, 151, 152), (47, 45, 165, 167), (19, 18, 150, 151)])
me_cube_002.polygons.foreach_set('use_smooth', [True] * 145)
_uv = me_cube_002.uv_layers.new(name='UVMap')
_uv.uv.foreach_set('vector', [0.375, 0.01019, 0.6143, 0.01019, 0.6143, 0.01708, 0.375, 0.01708, 0.6143, 0.7671, 0.375, 0.7671, 0.375, 0.7602, 0.6143, 0.7602, 0.375, 0.9753, 0.6143, 0.9753, 0.6143, 0.9829, 0.375, 0.9829, 0.6357, 0.5256, 0.6365, 0.5204, 0.6385, 0.5166, 0.6416, 0.5135, 0.6454, 0.5115, 0.6506, 0.5107, 0.8494, 0.5107, 0.8546, 0.5115, 0.8584, 0.5135, 0.8615, 0.5166, 0.8635, 0.5204, 0.8643, 0.5256, 0.8643, 0.7244, 0.8635, 0.7296, 0.8615, 0.7334, 0.8584, 0.7365, 0.8546, 0.7385, 0.8494, 0.7393, 0.6506, 0.7393, 0.6454, 0.7385, 0.6416, 0.7365, 0.6385, 0.7334, 0.6365, 0.7296, 0.6357, 0.7244, 0.6143, 0.2329, 0.375, 0.2329, 0.375, 0.2253, 0.6143, 0.2253, 0.375, 0.7747, 0.6143, 0.7747, 0.6143, 0.9753, 0.375, 0.9753, 0.6143, 0.2747, 0.375, 0.2747, 0.375, 0.2671, 0.6143, 0.2671, 0.375, 0.9829, 0.6143, 0.9829, 0.6143, 0.9898, 0.375, 0.9898, 0.375, 0.0, 0.6143, 0.0, 0.6143, 0.01019, 0.375, 0.01019, 0.375, 0.02471, 0.6143, 0.02471, 0.6143, 0.2253, 0.375, 0.2253, 0.375, 0.2747, 0.6143, 0.2747, 0.6143, 0.4753, 0.375, 0.4753, 0.6143, 0.2602, 0.375, 0.2602, 0.375, 0.2398, 0.6143, 0.2398, 0.6143, 0.2398, 0.375, 0.2398, 0.375, 0.2329, 0.6143, 0.2329, 0.6143, 0.7747, 0.375, 0.7747, 0.375, 0.7671, 0.6143, 0.7671, 0.6143, 0.2671, 0.375, 0.2671, 0.375, 0.2602, 0.6143, 0.2602, 0.6143, 0.4829, 0.375, 0.4829, 0.375, 0.4753, 0.6143, 0.4753, 0.6143, 0.5102, 0.375, 0.5102, 0.375, 0.4898, 0.6143, 0.4898, 0.6143, 0.4898, 0.375, 0.4898, 0.375, 0.4829, 0.6143, 0.4829, 0.375, 0.2329, 0.375, 0.2398, 0.375, 0.2398, 0.375, 0.2329, 0.6143, 0.5171, 0.375, 0.5171, 0.375, 0.5102, 0.6143, 0.5102, 0.6143, 0.7329, 0.375, 0.7329, 0.375, 0.7253, 0.6143, 0.7253, 0.6143, 0.7602, 0.375, 0.7602, 0.375, 0.7398, 0.6143, 0.7398, 0.6143, 0.7398, 0.375, 0.7398, 0.375, 0.7329, 0.6143, 0.7329, 0.6143, 0.5247, 0.375, 0.5247, 0.375, 0.5171, 0.6143, 0.5171, 0.375, 0.5247, 0.6143, 0.5247, 0.6143, 0.7253, 0.375, 0.7253, 0.375, 0.9829, 0.375, 0.9898, 0.375, 0.9898, 0.375, 0.9829, 0.8494, 0.7393, 0.8546, 0.7385, 0.8562, 0.7436, 0.8499, 0.7446, 0.8499, 0.7446, 0.8562, 0.7436, 0.8577, 0.7488, 0.8504, 0.75, 0.6196, 0.9754, 0.6196, 0.9827, 0.6143, 0.9829, 0.6143, 0.9753, 0.8546, 0.7385, 0.8584, 0.7365, 0.8616, 0.7409, 0.8562, 0.7436, 0.8562, 0.7436, 0.8616, 0.7409, 0.8646, 0.7454, 0.8581, 0.7487, 0.6196, 0.9831, 0.6196, 0.9896, 0.6143, 0.9898, 0.6143, 0.9829, 0.8584, 0.7365, 0.8615, 0.7334, 0.8659, 0.7366, 0.8616, 0.7409, 0.8616, 0.7409, 0.8659, 0.7366, 0.8701, 0.74, 0.865, 0.7451, 0.6196, 0.0002999, 0.6196, 0.009887, 0.6143, 0.01019, 0.6143, 0.0, 0.8615, 0.7334, 0.8635, 0.7296, 0.8686, 0.7312, 0.8659, 0.7366, 0.8659, 0.7366, 0.8686, 0.7312, 0.8737, 0.7331, 0.8704, 0.7396, 0.6196, 0.01039, 0.6196, 0.01687, 0.6143, 0.01708, 0.6143, 0.01019, 0.8635, 0.7296, 0.8643, 0.7244, 0.8696, 0.7249, 0.8686, 0.7312, 0.8686, 0.7312, 0.8696, 0.7249, 0.875, 0.7254, 0.8738, 0.7327, 0.6196, 0.0173, 0.6196, 0.0246, 0.6143, 0.02471, 0.6143, 0.01708, 0.8546, 0.5115, 0.8494, 0.5107, 0.8499, 0.5054, 0.8562, 0.5064, 0.8562, 0.5064, 0.8499, 0.5054, 0.8504, 0.5, 0.8577, 0.5012, 0.6196, 0.2673, 0.6196, 0.2746, 0.6143, 0.2747, 0.6143, 0.2671, 0.8584, 0.5135, 0.8546, 0.5115, 0.8562, 0.5064, 0.8616, 0.5091, 0.8616, 0.5091, 0.8562, 0.5064, 0.8581, 0.5013, 0.8646, 0.5046, 0.6196, 0.2604, 0.6196, 0.2669, 0.6143, 0.2671, 0.6143, 0.2602, 0.8615, 0.5166, 0.8584, 0.5135, 0.8616, 0.5091, 0.8659, 0.5134, 0.8659, 0.5134, 0.8616, 0.5091, 0.865, 0.5049, 0.8701, 0.51, 0.6196, 0.2404, 0.6196, 0.2596, 0.6143, 0.2602, 0.6143, 0.2398, 0.8635, 0.5204, 0.8615, 0.5166, 0.8659, 0.5134, 0.8686, 0.5188, 0.8686, 0.5188, 0.8659, 0.5134, 0.8704, 0.5104, 0.8737, 0.5169, 0.6196, 0.2331, 0.6196, 0.2396, 0.6143, 0.2398, 0.6143, 0.2329, 0.8643, 0.5256, 0.8635, 0.5204, 0.8686, 0.5188, 0.8696, 0.5251, 0.8696, 0.5251, 0.8686, 0.5188, 0.8738, 0.5173, 0.875, 0.5246, 0.6196, 0.2254, 0.6196, 0.2327, 0.6143, 0.2329, 0.6143, 0.2253, 0.6365, 0.5204, 0.6357, 0.5256, 0.6304, 0.5251, 0.6314, 0.5188, 0.6314, 0.5188, 0.6304, 0.5251, 0.6196, 0.5247, 0.6196, 0.5173, 0.6196, 0.5173, 0.6196, 0.5247, 0.6143, 0.5247, 0.6143, 0.5171, 0.6385, 0.5166, 0.6365, 0.5204, 0.6314, 0.5188, 0.6341, 0.5134, 0.6341, 0.5134, 0.6314, 0.5188, 0.6263, 0.5169, 0.6296, 0.5104, 0.6196, 0.5104, 0.6196, 0.5169, 0.6143, 0.5171, 0.6143, 0.5102, 0.6416, 0.5135, 0.6385, 0.5166, 0.6341, 0.5134, 0.6384, 0.5091, 0.6384, 0.5091, 0.6341, 0.5134, 0.6299, 0.51, 0.635, 0.5049, 0.6196, 0.4904, 0.6196, 0.5096, 0.6143, 0.5102, 0.6143, 0.4898, 0.6454, 0.5115, 0.6416, 0.5135, 0.6384, 0.5091, 0.6438, 0.5064, 0.6438, 0.5064, 0.6384, 0.5091, 0.6354, 0.5046, 0.6419, 0.5013, 0.6196, 0.4831, 0.6196, 0.4896, 0.6143, 0.4898, 0.6143, 0.4829, 0.6506, 0.5107, 0.6454, 0.5115, 0.6438, 0.5064, 0.6501, 0.5054, 0.6501, 0.5054, 0.6438, 0.5064, 0.6423, 0.5012, 0.6496, 0.5, 0.6196, 0.4754, 0.6196, 0.4827, 0.6143, 0.4829, 0.6143, 0.4753, 0.6454, 0.7385, 0.6506, 0.7393, 0.6501, 0.7446, 0.6438, 0.7436, 0.6438, 0.7436, 0.6501, 0.7446, 0.6496, 0.75, 0.6423, 0.7488, 0.6196, 0.7673, 0.6196, 0.7746, 0.6143, 0.7747, 0.6143, 0.7671, 0.6416, 0.7365, 0.6454, 0.7385, 0.6438, 0.7436, 0.6384, 0.7409, 0.6384, 0.7409, 0.6438, 0.7436, 0.6419, 0.7487, 0.6354, 0.7454, 0.6196, 0.7604, 0.6196, 0.7669, 0.6143, 0.7671, 0.6143, 0.7602, 0.6385, 0.7334, 0.6416, 0.7365, 0.6384, 0.7409, 0.6341, 0.7366, 0.6341, 0.7366, 0.6384, 0.7409, 0.635, 0.7451, 0.6299, 0.74, 0.6196, 0.7404, 0.6196, 0.7596, 0.6143, 0.7602, 0.6143, 0.7398, 0.6365, 0.7296, 0.6385, 0.7334, 0.6341, 0.7366, 0.6314, 0.7312, 0.6314, 0.7312, 0.6341, 0.7366, 0.6296, 0.7396, 0.6263, 0.7331, 0.6196, 0.7331, 0.6196, 0.7396, 0.6143, 0.7398, 0.6143, 0.7329, 0.6357, 0.7244, 0.6365, 0.7296, 0.6314, 0.7312, 0.6304, 0.7249, 0.6304, 0.7249, 0.6314, 0.7312, 0.6196, 0.7327, 0.6196, 0.7253, 0.6196, 0.7253, 0.6196, 0.7327, 0.6143, 0.7329, 0.6143, 0.7253, 0.8643, 0.7244, 0.8643, 0.5256, 0.8696, 0.5251, 0.8696, 0.7249, 0.8696, 0.7249, 0.8696, 0.5251, 0.875, 0.5248, 0.875, 0.7252, 0.6196, 0.02483, 0.6196, 0.2252, 0.6143, 0.2253, 0.6143, 0.02471, 0.6506, 0.7393, 0.8494, 0.7393, 0.8499, 0.7446, 0.6501, 0.7446, 0.6501, 0.7446, 0.8499, 0.7446, 0.8502, 0.75, 0.6498, 0.75, 0.6196, 0.7748, 0.6196, 0.9752, 0.6143, 0.9753, 0.6143, 0.7747, 0.6143, 0.7253, 0.6143, 0.5247, 0.6196, 0.5247, 0.6196, 0.7253, 0.6196, 0.7253, 0.6196, 0.5247, 0.6304, 0.5251, 0.6304, 0.7249, 0.6304, 0.7249, 0.6304, 0.5251, 0.6357, 0.5256, 0.6357, 0.7244, 0.6143, 0.4753, 0.6143, 0.2747, 0.6196, 0.2748, 0.6196, 0.4752, 0.6498, 0.5, 0.8502, 0.5, 0.8499, 0.5054, 0.6501, 0.5054, 0.6501, 0.5054, 0.8499, 0.5054, 0.8494, 0.5107, 0.6506, 0.5107, 0.375, 0.01708, 0.6143, 0.01708, 0.6143, 0.02471, 0.375, 0.02471, 0.375, 0.7398, 0.375, 0.7602, 0.375, 0.7602, 0.375, 0.7398, 0.375, 0.5171, 0.375, 0.5247, 0.375, 0.5247, 0.375, 0.5171, 0.375, 0.02471, 0.375, 0.2253, 0.375, 0.2253, 0.375, 0.02471, 0.375, 0.2329, 0.375, 0.2398, 0.375, 0.2398, 0.375, 0.2329, 0.375, 0.7671, 0.375, 0.7747, 0.375, 0.7747, 0.375, 0.7671, 0.375, 0.01708, 0.375, 0.02471, 0.375, 0.02471, 0.375, 0.01708, 0.375, 0.2747, 0.375, 0.4753, 0.375, 0.4753, 0.375, 0.2747, 0.375, 0.4829, 0.375, 0.4898, 0.375, 0.4898, 0.375, 0.4829, 0.375, 0.2602, 0.375, 0.2671, 0.375, 0.2671, 0.375, 0.2602, 0.375, 0.5247, 0.375, 0.7253, 0.375, 0.7253, 0.375, 0.5247, 0.375, 0.0, 0.375, 0.01019, 0.375, 0.01019, 0.375, 0.0, 0.375, 0.7329, 0.375, 0.7398, 0.375, 0.7398, 0.375, 0.7329, 0.375, 0.9753, 0.375, 0.9829, 0.375, 0.9829, 0.375, 0.9753, 0.375, 0.5102, 0.375, 0.5171, 0.375, 0.5171, 0.375, 0.5102, 0.375, 0.7747, 0.375, 0.9753, 0.375, 0.9753, 0.375, 0.7747, 0.375, 0.2253, 0.375, 0.2329, 0.375, 0.2329, 0.375, 0.2253, 0.375, 0.7602, 0.375, 0.7671, 0.375, 0.7671, 0.375, 0.7602, 0.375, 0.4753, 0.375, 0.4829, 0.375, 0.4829, 0.375, 0.4753, 0.375, 0.2398, 0.375, 0.2602, 0.375, 0.2602, 0.375, 0.2398, 0.375, 0.01019, 0.375, 0.01708, 0.375, 0.01708, 0.375, 0.01019, 0.375, 0.7253, 0.375, 0.7329, 0.375, 0.7329, 0.375, 0.7253, 0.375, 0.4898, 0.375, 0.5102, 0.375, 0.5102, 0.375, 0.4898, 0.375, 0.2671, 0.375, 0.2747, 0.375, 0.2747, 0.375, 0.2671, 0.375, 0.5102, 0.375, 0.5171, 0.375, 0.5171, 0.375, 0.5102, 0.375, 0.01708, 0.375, 0.02471, 0.375, 0.02471, 0.375, 0.01708, 0.375, 0.02471, 0.375, 0.2253, 0.375, 0.2253, 0.375, 0.02471, 0.375, 0.01019, 0.375, 0.01708, 0.375, 0.01708, 0.375, 0.01019, 0.375, 0.7671, 0.375, 0.7747, 0.375, 0.7747, 0.375, 0.7671, 0.375, 0.5171, 0.375, 0.5247, 0.375, 0.5247, 0.375, 0.5171, 0.375, 0.2398, 0.375, 0.2602, 0.375, 0.2602, 0.375, 0.2398, 0.375, 0.4753, 0.375, 0.4829, 0.375, 0.4829, 0.375, 0.4753, 0.375, 0.7329, 0.375, 0.7398, 0.375, 0.7398, 0.375, 0.7329, 0.375, 0.2253, 0.375, 0.2329, 0.375, 0.2329, 0.375, 0.2253, 0.375, 0.5247, 0.375, 0.7253, 0.375, 0.7253, 0.375, 0.5247, 0.375, 0.7253, 0.375, 0.7329, 0.375, 0.7329, 0.375, 0.7253, 0.375, 0.0, 0.375, 0.01019, 0.375, 0.01019, 0.375, 0.0, 0.375, 0.2747, 0.375, 0.4753, 0.375, 0.4753, 0.375, 0.2747, 0.375, 0.9829, 0.375, 0.9898, 0.375, 0.9898, 0.375, 0.9829, 0.375, 0.4829, 0.375, 0.4898, 0.375, 0.4898, 0.375, 0.4829, 0.375, 0.2602, 0.375, 0.2671, 0.375, 0.2671, 0.375, 0.2602, 0.375, 0.7747, 0.375, 0.9753, 0.375, 0.9753, 0.375, 0.7747, 0.375, 0.4898, 0.375, 0.5102, 0.375, 0.5102, 0.375, 0.4898, 0.375, 0.2671, 0.375, 0.2747, 0.375, 0.2747, 0.375, 0.2671, 0.375, 0.7398, 0.375, 0.7602, 0.375, 0.7602, 0.375, 0.7398, 0.375, 0.9753, 0.375, 0.9829, 0.375, 0.9829, 0.375, 0.9753, 0.375, 0.7602, 0.375, 0.7671, 0.375, 0.7671, 0.375, 0.7602])
me_cube_002.materials.append(mat_material_001)
me_cube_002.use_remesh_fix_poles = True
me_cube_002.use_remesh_preserve_attributes = False
me_cube_002.update()

# ---- objects
ob_cube = bpy.data.objects.new('Cube', me_cube)
ob_light = bpy.data.objects.new('Light', light_light)
ob_camera = bpy.data.objects.new('Camera', cam_camera)
ob_cube_001 = bpy.data.objects.new('Cube.001', me_cube_002)

# ---- transforms, parenting, visibility, modifiers, constraints
ob_cube.location = (0.0, 0.0, 0.0)
ob_cube.scale = (1.062, 1.062, 0.05534)
ob_cube.lock_rotations_4d = False
ob_cube.empty_display_type = 'ARROWS'
ob_cube.lineart.crease_threshold = 0.0
ob_light.location = (2.408, -1.594, 3.594)
ob_light.rotation_euler = (0.6503, 0.05522, 1.866)
ob_light.lock_rotations_4d = False
ob_light.empty_display_type = 'ARROWS'
ob_light.color = (0.0, 0.0, 0.0, 0.0)
ob_light.lineart.crease_threshold = 0.0
ob_camera.location = (-3.36, -2.766, 4.819)
ob_camera.rotation_euler = (0.6991, 0.08095, -0.8658)
ob_camera.lock_rotations_4d = False
ob_camera.empty_display_type = 'ARROWS'
ob_camera.color = (0.0, 0.0, 0.0, 0.0)
ob_camera.display_type = 'WIRE'
ob_camera.lineart.crease_threshold = 0.0
ob_cube_001.location = (-0.3987, -0.3833, 0.07262)
ob_cube_001.scale = (0.4024, 0.4024, 0.0817)

# ---- collection membership
col_collection.objects.link(ob_cube)
col_collection.objects.link(ob_light)
col_collection.objects.link(ob_camera)
col_collection.objects.link(ob_cube_001)

# ---- scene / render settings (as saved in the file)
scene.camera = ob_camera
scene.frame_start = 1; scene.frame_end = 250; scene.frame_set(4)
scene.render.engine = 'BLENDER_EEVEE_NEXT'
scene.cycles.sampling_pattern = 'TABULATED_SOBOL'
scene.cycles.use_light_tree = False
scene.eevee.use_raytracing = True
scene.view_settings.view_transform = 'Filmic'
bpy.context.view_layer.update()
